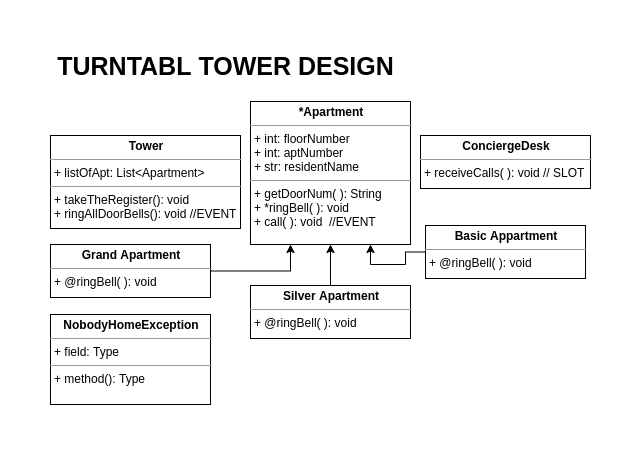

The diagram above was exported from draw.io. Its source (the exported page's mxGraphModel, read from the mxfile embedded in the PNG):
<mxGraphModel dx="868" dy="569" grid="1" gridSize="10" guides="1" tooltips="1" connect="1" arrows="1" fold="1" page="1" pageScale="1" pageWidth="850" pageHeight="1100" math="0" shadow="0">
  <root>
    <mxCell id="0" />
    <mxCell id="1" parent="0" />
    <mxCell id="nUnGDJJcBaQ-cIsOGapl-2" value="&lt;p style=&quot;margin: 0px ; margin-top: 4px ; text-align: center&quot;&gt;&lt;b&gt;Tower&lt;/b&gt;&lt;/p&gt;&lt;hr size=&quot;1&quot;&gt;&lt;p style=&quot;margin: 0px ; margin-left: 4px&quot;&gt;+ listOfApt: List&amp;lt;Apartment&amp;gt;&lt;/p&gt;&lt;hr size=&quot;1&quot;&gt;&lt;p style=&quot;margin: 0px ; margin-left: 4px&quot;&gt;+ takeTheRegister(): void&lt;/p&gt;&lt;p style=&quot;margin: 0px ; margin-left: 4px&quot;&gt;+ ringAllDoorBells(): void //EVENT&lt;/p&gt;" style="verticalAlign=top;align=left;overflow=fill;fontSize=12;fontFamily=Helvetica;html=1;" vertex="1" parent="1">
      <mxGeometry x="280" y="140" width="190" height="93" as="geometry" />
    </mxCell>
    <mxCell id="nUnGDJJcBaQ-cIsOGapl-3" value="&lt;p style=&quot;margin: 0px ; margin-top: 4px ; text-align: center&quot;&gt;&lt;b&gt;*Apartment&lt;/b&gt;&lt;/p&gt;&lt;hr size=&quot;1&quot;&gt;&lt;p style=&quot;margin: 0px ; margin-left: 4px&quot;&gt;+ int: floorNumber&lt;/p&gt;&lt;p style=&quot;margin: 0px ; margin-left: 4px&quot;&gt;+ int: aptNumber&lt;/p&gt;&lt;p style=&quot;margin: 0px ; margin-left: 4px&quot;&gt;+ str: residentName&lt;/p&gt;&lt;hr size=&quot;1&quot;&gt;&lt;p style=&quot;margin: 0px ; margin-left: 4px&quot;&gt;+ getDoorNum( ): String&lt;/p&gt;&lt;p style=&quot;margin: 0px ; margin-left: 4px&quot;&gt;+ *ringBell( ): void&lt;/p&gt;&lt;p style=&quot;margin: 0px ; margin-left: 4px&quot;&gt;+ call( ): void&amp;nbsp; //EVENT&lt;/p&gt;&lt;p style=&quot;margin: 0px ; margin-left: 4px&quot;&gt;&lt;br&gt;&lt;/p&gt;" style="verticalAlign=top;align=left;overflow=fill;fontSize=12;fontFamily=Helvetica;html=1;" vertex="1" parent="1">
      <mxGeometry x="480" y="106" width="160" height="143" as="geometry" />
    </mxCell>
    <mxCell id="nUnGDJJcBaQ-cIsOGapl-9" style="edgeStyle=orthogonalEdgeStyle;rounded=0;orthogonalLoop=1;jettySize=auto;html=1;entryX=0.25;entryY=1;entryDx=0;entryDy=0;" edge="1" parent="1" source="nUnGDJJcBaQ-cIsOGapl-4" target="nUnGDJJcBaQ-cIsOGapl-3">
      <mxGeometry relative="1" as="geometry" />
    </mxCell>
    <mxCell id="nUnGDJJcBaQ-cIsOGapl-4" value="&lt;p style=&quot;margin: 0px ; margin-top: 4px ; text-align: center&quot;&gt;&lt;b&gt;Grand Apartment&lt;/b&gt;&lt;/p&gt;&lt;hr size=&quot;1&quot;&gt;&lt;p style=&quot;margin: 0px ; margin-left: 4px&quot;&gt;+ @ringBell( ): void&lt;/p&gt;" style="verticalAlign=top;align=left;overflow=fill;fontSize=12;fontFamily=Helvetica;html=1;" vertex="1" parent="1">
      <mxGeometry x="280" y="249" width="160" height="53" as="geometry" />
    </mxCell>
    <mxCell id="nUnGDJJcBaQ-cIsOGapl-11" style="edgeStyle=orthogonalEdgeStyle;rounded=0;orthogonalLoop=1;jettySize=auto;html=1;entryX=0.5;entryY=1;entryDx=0;entryDy=0;" edge="1" parent="1" source="nUnGDJJcBaQ-cIsOGapl-5" target="nUnGDJJcBaQ-cIsOGapl-3">
      <mxGeometry relative="1" as="geometry" />
    </mxCell>
    <mxCell id="nUnGDJJcBaQ-cIsOGapl-5" value="&lt;p style=&quot;margin: 0px ; margin-top: 4px ; text-align: center&quot;&gt;&lt;b&gt;Silver Apartment&lt;/b&gt;&lt;/p&gt;&lt;hr size=&quot;1&quot;&gt;&lt;p style=&quot;margin: 0px ; margin-left: 4px&quot;&gt;+ @ringBell( ): void&lt;br&gt;&lt;/p&gt;" style="verticalAlign=top;align=left;overflow=fill;fontSize=12;fontFamily=Helvetica;html=1;" vertex="1" parent="1">
      <mxGeometry x="480" y="290" width="160" height="53" as="geometry" />
    </mxCell>
    <mxCell id="nUnGDJJcBaQ-cIsOGapl-10" style="edgeStyle=orthogonalEdgeStyle;rounded=0;orthogonalLoop=1;jettySize=auto;html=1;entryX=0.75;entryY=1;entryDx=0;entryDy=0;" edge="1" parent="1" source="nUnGDJJcBaQ-cIsOGapl-6" target="nUnGDJJcBaQ-cIsOGapl-3">
      <mxGeometry relative="1" as="geometry" />
    </mxCell>
    <mxCell id="nUnGDJJcBaQ-cIsOGapl-6" value="&lt;p style=&quot;margin: 0px ; margin-top: 4px ; text-align: center&quot;&gt;&lt;b&gt;Basic Appartment&lt;/b&gt;&lt;/p&gt;&lt;hr size=&quot;1&quot;&gt;&lt;p style=&quot;margin: 0px ; margin-left: 4px&quot;&gt;+ @ringBell( ): void&lt;br&gt;&lt;/p&gt;" style="verticalAlign=top;align=left;overflow=fill;fontSize=12;fontFamily=Helvetica;html=1;" vertex="1" parent="1">
      <mxGeometry x="655" y="230" width="160" height="53" as="geometry" />
    </mxCell>
    <mxCell id="nUnGDJJcBaQ-cIsOGapl-8" value="&lt;p style=&quot;margin: 0px ; margin-top: 4px ; text-align: center&quot;&gt;&lt;b&gt;ConciergeDesk&lt;/b&gt;&lt;/p&gt;&lt;hr size=&quot;1&quot;&gt;&lt;p style=&quot;margin: 0px ; margin-left: 4px&quot;&gt;+ receiveCalls( ): void // SLOT&lt;/p&gt;" style="verticalAlign=top;align=left;overflow=fill;fontSize=12;fontFamily=Helvetica;html=1;" vertex="1" parent="1">
      <mxGeometry x="650" y="140" width="170" height="53" as="geometry" />
    </mxCell>
    <mxCell id="nUnGDJJcBaQ-cIsOGapl-12" value="&lt;p style=&quot;margin: 0px ; margin-top: 4px ; text-align: center&quot;&gt;&lt;b&gt;NobodyHomeException&lt;/b&gt;&lt;/p&gt;&lt;hr size=&quot;1&quot;&gt;&lt;p style=&quot;margin: 0px ; margin-left: 4px&quot;&gt;+ field: Type&lt;/p&gt;&lt;hr size=&quot;1&quot;&gt;&lt;p style=&quot;margin: 0px ; margin-left: 4px&quot;&gt;+ method(): Type&lt;/p&gt;" style="verticalAlign=top;align=left;overflow=fill;fontSize=12;fontFamily=Helvetica;html=1;" vertex="1" parent="1">
      <mxGeometry x="280" y="319" width="160" height="90" as="geometry" />
    </mxCell>
    <mxCell id="nUnGDJJcBaQ-cIsOGapl-13" value="&lt;b&gt;&lt;font style=&quot;font-size: 25px&quot;&gt;TURNTABL TOWER DESIGN&lt;/font&gt;&lt;/b&gt;" style="text;html=1;align=center;verticalAlign=middle;resizable=0;points=[];autosize=1;" vertex="1" parent="1">
      <mxGeometry x="280" y="60" width="350" height="20" as="geometry" />
    </mxCell>
  </root>
</mxGraphModel>